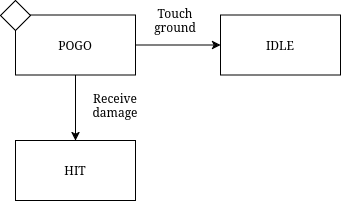

The diagram above was exported from draw.io. Its source (the exported page's mxGraphModel, read from the mxfile embedded in the PNG):
<mxGraphModel dx="3067" dy="2637" grid="1" gridSize="10" guides="1" tooltips="1" connect="1" arrows="1" fold="1" page="1" pageScale="1" pageWidth="850" pageHeight="1100" math="0" shadow="0">
  <root>
    <mxCell id="0" />
    <mxCell id="1" parent="0" />
    <mxCell id="2" edge="1" parent="1" source="4" style="edgeStyle=orthogonalEdgeStyle;rounded=0;orthogonalLoop=1;jettySize=auto;html=1;exitX=0.5;exitY=1;exitDx=0;exitDy=0;entryX=0.5;entryY=0;entryDx=0;entryDy=0;" target="5">
      <mxGeometry relative="1" as="geometry" />
    </mxCell>
    <mxCell id="3" edge="1" parent="1" source="4" style="edgeStyle=orthogonalEdgeStyle;rounded=0;orthogonalLoop=1;jettySize=auto;html=1;exitX=1;exitY=0.5;exitDx=0;exitDy=0;entryX=0;entryY=0.5;entryDx=0;entryDy=0;" target="6">
      <mxGeometry relative="1" as="geometry" />
    </mxCell>
    <mxCell id="4" parent="1" style="rounded=0;whiteSpace=wrap;html=1;" value="POGO" vertex="1">
      <mxGeometry height="60" width="120" x="1045" y="84.5" as="geometry" />
    </mxCell>
    <mxCell id="5" parent="1" style="rounded=0;whiteSpace=wrap;html=1;" value="HIT" vertex="1">
      <mxGeometry height="60" width="120" x="1045" y="210" as="geometry" />
    </mxCell>
    <mxCell id="6" parent="1" style="rounded=0;whiteSpace=wrap;html=1;" value="IDLE" vertex="1">
      <mxGeometry height="60" width="120" x="1250" y="84.5" as="geometry" />
    </mxCell>
    <mxCell id="7" parent="1" style="rhombus;whiteSpace=wrap;html=1;" value="" vertex="1">
      <mxGeometry height="30" width="30" x="1030" y="70" as="geometry" />
    </mxCell>
    <mxCell id="8" parent="1" style="text;html=1;whiteSpace=wrap;strokeColor=none;fillColor=none;align=center;verticalAlign=middle;rounded=0;" value="Touch ground" vertex="1">
      <mxGeometry height="30" width="60" x="1175" y="75" as="geometry" />
    </mxCell>
    <mxCell id="9" parent="1" style="text;html=1;whiteSpace=wrap;strokeColor=none;fillColor=none;align=center;verticalAlign=middle;rounded=0;" value="Receive damage" vertex="1">
      <mxGeometry height="30" width="60" x="1115" y="160" as="geometry" />
    </mxCell>
  </root>
</mxGraphModel>